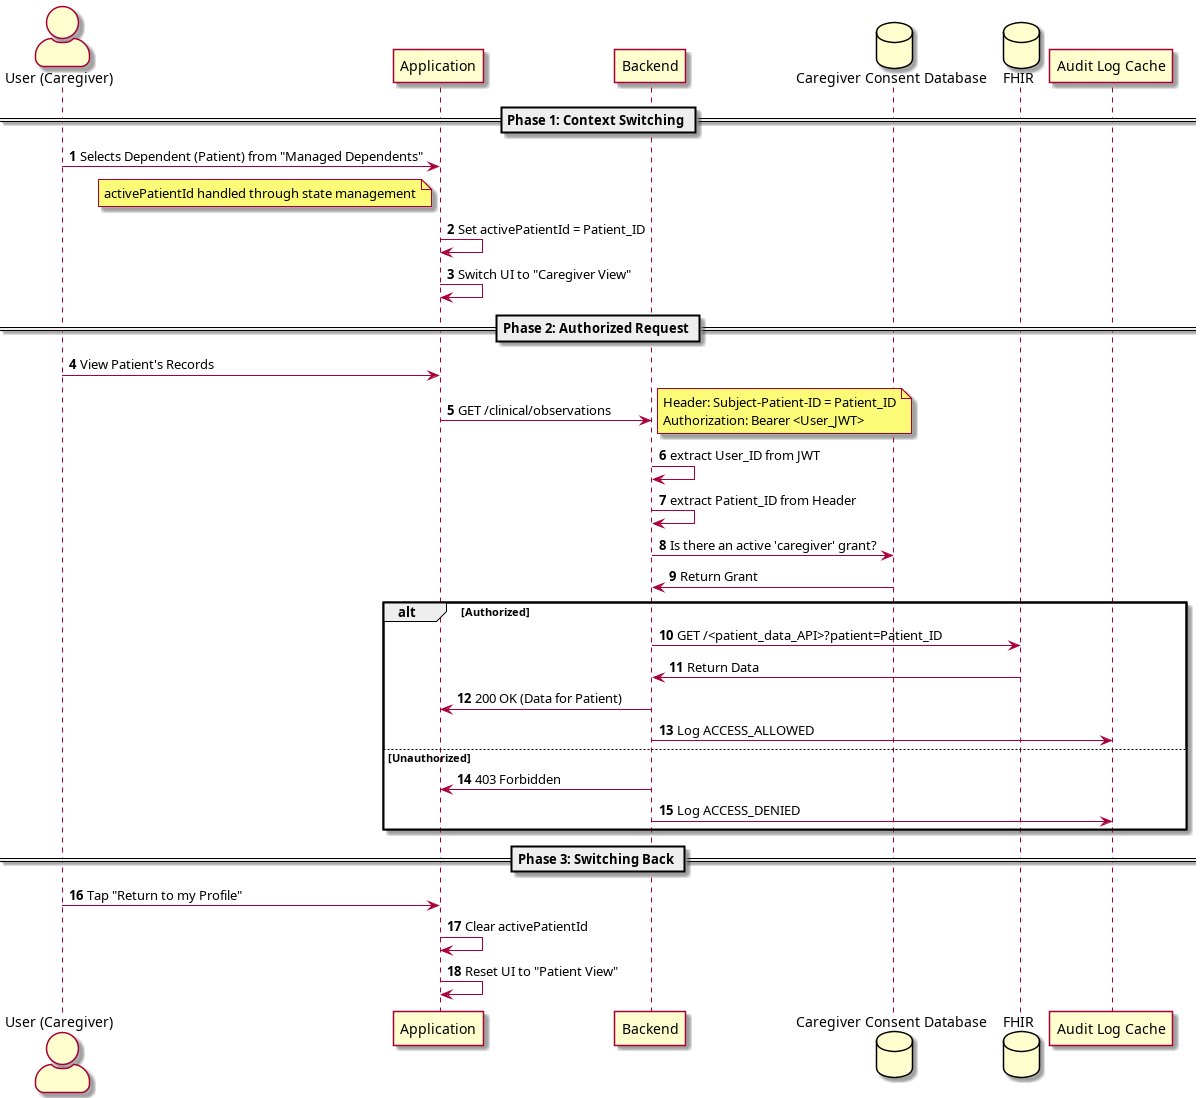

The diagram above was rendered by PlantUML. Its source (embedded in the PNG):
@startuml Caregiver Context Switching & Delegation
skinparam actorStyle AWESOME
autonumber

actor "User (Caregiver)" as U1
participant "Application" as App
participant "Backend" as BE
database "Caregiver Consent Database" as DB
database "FHIR" as FHIR
participant "Audit Log Cache" as Audit

== Phase 1: Context Switching ==
U1 -> App: Selects Dependent (Patient) from "Managed Dependents"
note left of App: activePatientId handled through state management
App -> App: Set activePatientId = Patient_ID
App -> App: Switch UI to "Caregiver View"

== Phase 2: Authorized Request ==
U1 -> App: View Patient's Records
App -> BE: GET /clinical/observations
note right: Header: Subject-Patient-ID = Patient_ID\nAuthorization: Bearer <User_JWT>

BE -> BE: extract User_ID from JWT
BE -> BE: extract Patient_ID from Header

BE -> DB: Is there an active 'caregiver' grant?
DB -> BE: Return Grant

alt Authorized
    BE -> FHIR: GET /<patient_data_API>?patient=Patient_ID
    FHIR -> BE: Return Data
    BE -> App: 200 OK (Data for Patient)
    BE -> Audit: Log ACCESS_ALLOWED 
else Unauthorized
    BE -> App: 403 Forbidden
    BE -> Audit: Log ACCESS_DENIED 
end

== Phase 3: Switching Back ==
U1 -> App: Tap "Return to my Profile"
App -> App: Clear activePatientId
App -> App: Reset UI to "Patient View"
@enduml